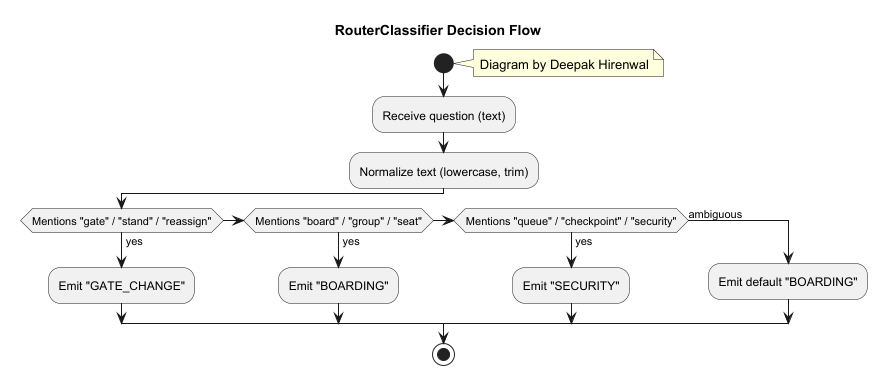

The diagram above was rendered by PlantUML. Its source (embedded in the PNG):
@startuml
title RouterClassifier Decision Flow

start
note right: Diagram by Deepak Hirenwal
:Receive question (text);
:Normalize text (lowercase, trim);

if (Mentions "gate" / "stand" / "reassign") then (yes)
  :Emit "GATE_CHANGE";
elseif (Mentions "board" / "group" / "seat") then (yes)
  :Emit "BOARDING";
elseif (Mentions "queue" / "checkpoint" / "security") then (yes)
  :Emit "SECURITY";
else (ambiguous)
  :Emit default "BOARDING";
endif
stop
@enduml